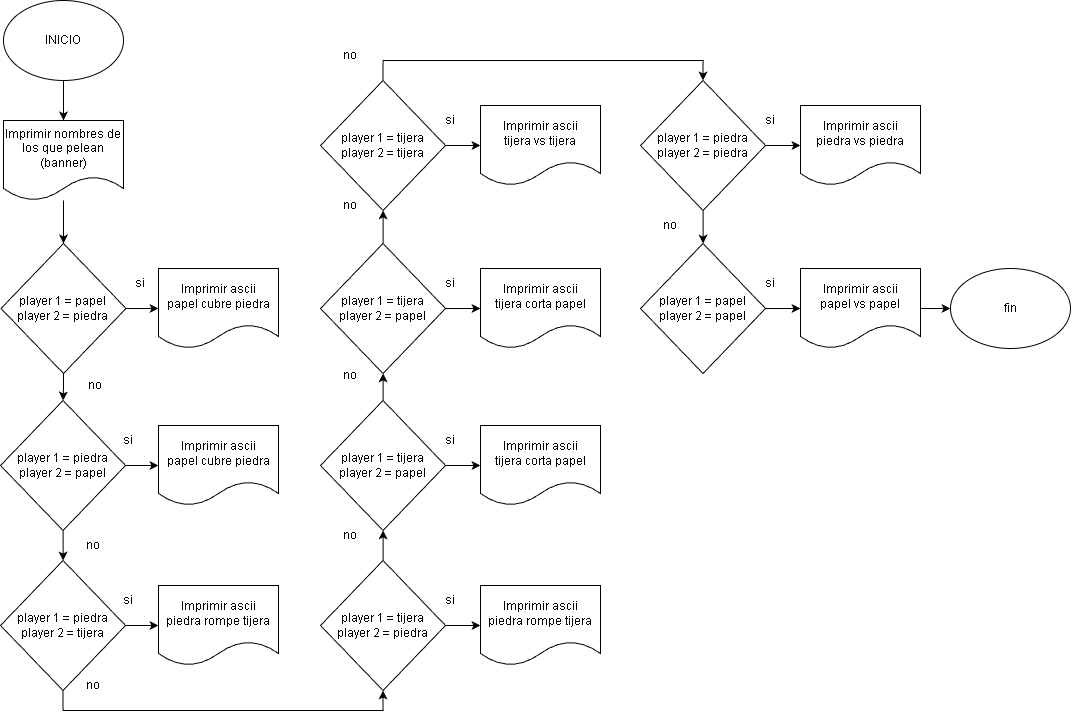

The diagram above was exported from draw.io. Its source (the exported page's mxGraphModel, read from the mxfile embedded in the PNG):
<mxGraphModel dx="1070" dy="617" grid="1" gridSize="10" guides="1" tooltips="1" connect="1" arrows="1" fold="1" page="1" pageScale="1" pageWidth="1169" pageHeight="827" math="0" shadow="0">
  <root>
    <mxCell id="0" />
    <mxCell id="1" parent="0" />
    <mxCell id="IVgNtg8znfvgXsDYhEN5-4" edge="1" parent="1" source="IVgNtg8znfvgXsDYhEN5-2" style="edgeStyle=orthogonalEdgeStyle;rounded=0;orthogonalLoop=1;jettySize=auto;html=1;" target="IVgNtg8znfvgXsDYhEN5-3" value="">
      <mxGeometry relative="1" as="geometry" />
    </mxCell>
    <mxCell id="IVgNtg8znfvgXsDYhEN5-2" parent="1" style="ellipse;whiteSpace=wrap;html=1;" value="INICIO" vertex="1">
      <mxGeometry height="80" width="120" x="43" y="10" as="geometry" />
    </mxCell>
    <mxCell id="IVgNtg8znfvgXsDYhEN5-6" edge="1" parent="1" source="IVgNtg8znfvgXsDYhEN5-3" style="edgeStyle=orthogonalEdgeStyle;rounded=0;orthogonalLoop=1;jettySize=auto;html=1;" target="IVgNtg8znfvgXsDYhEN5-5" value="">
      <mxGeometry relative="1" as="geometry" />
    </mxCell>
    <mxCell id="IVgNtg8znfvgXsDYhEN5-3" parent="1" style="shape=document;whiteSpace=wrap;html=1;boundedLbl=1;" value="Imprimir nombres de los que pelean (banner)" vertex="1">
      <mxGeometry height="80" width="120" x="43" y="130" as="geometry" />
    </mxCell>
    <mxCell id="IVgNtg8znfvgXsDYhEN5-8" edge="1" parent="1" source="IVgNtg8znfvgXsDYhEN5-5" style="edgeStyle=orthogonalEdgeStyle;rounded=0;orthogonalLoop=1;jettySize=auto;html=1;" target="IVgNtg8znfvgXsDYhEN5-7" value="">
      <mxGeometry relative="1" as="geometry" />
    </mxCell>
    <mxCell id="IVgNtg8znfvgXsDYhEN5-10" edge="1" parent="1" source="IVgNtg8znfvgXsDYhEN5-5" style="edgeStyle=orthogonalEdgeStyle;rounded=0;orthogonalLoop=1;jettySize=auto;html=1;" target="IVgNtg8znfvgXsDYhEN5-9" value="">
      <mxGeometry relative="1" as="geometry" />
    </mxCell>
    <mxCell id="IVgNtg8znfvgXsDYhEN5-5" parent="1" style="rhombus;whiteSpace=wrap;html=1;" value="player 1 = papel&lt;div&gt;player 2 = piedra&lt;/div&gt;" vertex="1">
      <mxGeometry height="130" width="125" x="40.5" y="253" as="geometry" />
    </mxCell>
    <mxCell id="IVgNtg8znfvgXsDYhEN5-7" parent="1" style="shape=document;whiteSpace=wrap;html=1;boundedLbl=1;" value="Imprimir ascii&lt;br&gt;papel cubre piedra" vertex="1">
      <mxGeometry height="80" width="120" x="198" y="278" as="geometry" />
    </mxCell>
    <mxCell id="IVgNtg8znfvgXsDYhEN5-12" edge="1" parent="1" source="IVgNtg8znfvgXsDYhEN5-9" style="edgeStyle=orthogonalEdgeStyle;rounded=0;orthogonalLoop=1;jettySize=auto;html=1;exitX=1;exitY=0.5;exitDx=0;exitDy=0;entryX=0;entryY=0.5;entryDx=0;entryDy=0;" target="IVgNtg8znfvgXsDYhEN5-11">
      <mxGeometry relative="1" as="geometry" />
    </mxCell>
    <mxCell id="IVgNtg8znfvgXsDYhEN5-14" edge="1" parent="1" source="IVgNtg8znfvgXsDYhEN5-9" style="edgeStyle=orthogonalEdgeStyle;rounded=0;orthogonalLoop=1;jettySize=auto;html=1;" target="IVgNtg8znfvgXsDYhEN5-13" value="">
      <mxGeometry relative="1" as="geometry" />
    </mxCell>
    <mxCell id="IVgNtg8znfvgXsDYhEN5-9" parent="1" style="rhombus;whiteSpace=wrap;html=1;" value="player 1 = piedra&lt;div&gt;player 2 = papel&lt;/div&gt;" vertex="1">
      <mxGeometry height="130" width="125" x="40" y="410" as="geometry" />
    </mxCell>
    <mxCell id="IVgNtg8znfvgXsDYhEN5-11" parent="1" style="shape=document;whiteSpace=wrap;html=1;boundedLbl=1;" value="Imprimir ascii&lt;br&gt;papel cubre piedra" vertex="1">
      <mxGeometry height="80" width="120" x="198" y="435" as="geometry" />
    </mxCell>
    <mxCell id="IVgNtg8znfvgXsDYhEN5-16" edge="1" parent="1" source="IVgNtg8znfvgXsDYhEN5-13" style="edgeStyle=orthogonalEdgeStyle;rounded=0;orthogonalLoop=1;jettySize=auto;html=1;exitX=1;exitY=0.5;exitDx=0;exitDy=0;entryX=0;entryY=0.5;entryDx=0;entryDy=0;" target="IVgNtg8znfvgXsDYhEN5-15">
      <mxGeometry relative="1" as="geometry" />
    </mxCell>
    <mxCell id="IVgNtg8znfvgXsDYhEN5-18" edge="1" parent="1" source="IVgNtg8znfvgXsDYhEN5-13" style="edgeStyle=orthogonalEdgeStyle;rounded=0;orthogonalLoop=1;jettySize=auto;html=1;exitX=0.5;exitY=1;exitDx=0;exitDy=0;entryX=0.5;entryY=1;entryDx=0;entryDy=0;" target="IVgNtg8znfvgXsDYhEN5-17">
      <mxGeometry relative="1" as="geometry" />
    </mxCell>
    <mxCell id="IVgNtg8znfvgXsDYhEN5-13" parent="1" style="rhombus;whiteSpace=wrap;html=1;" value="player 1 = piedra&lt;div&gt;player 2 = tijera&lt;/div&gt;" vertex="1">
      <mxGeometry height="130" width="125" x="40" y="570" as="geometry" />
    </mxCell>
    <mxCell id="IVgNtg8znfvgXsDYhEN5-15" parent="1" style="shape=document;whiteSpace=wrap;html=1;boundedLbl=1;" value="Imprimir ascii&lt;br&gt;piedra rompe tijera" vertex="1">
      <mxGeometry height="80" width="120" x="198" y="595" as="geometry" />
    </mxCell>
    <mxCell id="IVgNtg8znfvgXsDYhEN5-22" edge="1" parent="1" source="IVgNtg8znfvgXsDYhEN5-17" style="edgeStyle=orthogonalEdgeStyle;rounded=0;orthogonalLoop=1;jettySize=auto;html=1;exitX=1;exitY=0.5;exitDx=0;exitDy=0;entryX=0;entryY=0.5;entryDx=0;entryDy=0;" target="IVgNtg8znfvgXsDYhEN5-19">
      <mxGeometry relative="1" as="geometry" />
    </mxCell>
    <mxCell id="IVgNtg8znfvgXsDYhEN5-24" edge="1" parent="1" source="IVgNtg8znfvgXsDYhEN5-17" style="edgeStyle=orthogonalEdgeStyle;rounded=0;orthogonalLoop=1;jettySize=auto;html=1;" target="IVgNtg8znfvgXsDYhEN5-23" value="">
      <mxGeometry relative="1" as="geometry" />
    </mxCell>
    <mxCell id="IVgNtg8znfvgXsDYhEN5-17" parent="1" style="rhombus;whiteSpace=wrap;html=1;" value="player 1 = tijera&lt;div&gt;player 2 = piedra&lt;/div&gt;" vertex="1">
      <mxGeometry height="130" width="125" x="360" y="570" as="geometry" />
    </mxCell>
    <mxCell id="IVgNtg8znfvgXsDYhEN5-19" parent="1" style="shape=document;whiteSpace=wrap;html=1;boundedLbl=1;" value="Imprimir ascii&lt;br&gt;piedra rompe tijera" vertex="1">
      <mxGeometry height="80" width="120" x="520" y="595" as="geometry" />
    </mxCell>
    <mxCell id="IVgNtg8znfvgXsDYhEN5-26" edge="1" parent="1" source="IVgNtg8znfvgXsDYhEN5-23" style="edgeStyle=orthogonalEdgeStyle;rounded=0;orthogonalLoop=1;jettySize=auto;html=1;exitX=1;exitY=0.5;exitDx=0;exitDy=0;entryX=0;entryY=0.5;entryDx=0;entryDy=0;" target="IVgNtg8znfvgXsDYhEN5-25">
      <mxGeometry relative="1" as="geometry" />
    </mxCell>
    <mxCell id="IVgNtg8znfvgXsDYhEN5-28" edge="1" parent="1" source="IVgNtg8znfvgXsDYhEN5-23" style="edgeStyle=orthogonalEdgeStyle;rounded=0;orthogonalLoop=1;jettySize=auto;html=1;" target="IVgNtg8znfvgXsDYhEN5-27" value="">
      <mxGeometry relative="1" as="geometry" />
    </mxCell>
    <mxCell id="IVgNtg8znfvgXsDYhEN5-23" parent="1" style="rhombus;whiteSpace=wrap;html=1;" value="player 1 = tijera&lt;div&gt;player 2 = papel&lt;/div&gt;" vertex="1">
      <mxGeometry height="130" width="125" x="360" y="410" as="geometry" />
    </mxCell>
    <mxCell id="IVgNtg8znfvgXsDYhEN5-25" parent="1" style="shape=document;whiteSpace=wrap;html=1;boundedLbl=1;" value="Imprimir ascii&lt;br&gt;tijera corta papel" vertex="1">
      <mxGeometry height="80" width="120" x="520" y="435" as="geometry" />
    </mxCell>
    <mxCell id="IVgNtg8znfvgXsDYhEN5-30" edge="1" parent="1" source="IVgNtg8znfvgXsDYhEN5-27" style="edgeStyle=orthogonalEdgeStyle;rounded=0;orthogonalLoop=1;jettySize=auto;html=1;exitX=1;exitY=0.5;exitDx=0;exitDy=0;entryX=0;entryY=0.5;entryDx=0;entryDy=0;" target="IVgNtg8znfvgXsDYhEN5-29">
      <mxGeometry relative="1" as="geometry" />
    </mxCell>
    <mxCell id="IVgNtg8znfvgXsDYhEN5-32" edge="1" parent="1" source="IVgNtg8znfvgXsDYhEN5-27" style="edgeStyle=orthogonalEdgeStyle;rounded=0;orthogonalLoop=1;jettySize=auto;html=1;" target="IVgNtg8znfvgXsDYhEN5-31" value="">
      <mxGeometry relative="1" as="geometry" />
    </mxCell>
    <mxCell id="IVgNtg8znfvgXsDYhEN5-27" parent="1" style="rhombus;whiteSpace=wrap;html=1;" value="player 1 = tijera&lt;div&gt;player 2 = papel&lt;/div&gt;" vertex="1">
      <mxGeometry height="130" width="125" x="360" y="253" as="geometry" />
    </mxCell>
    <mxCell id="IVgNtg8znfvgXsDYhEN5-29" parent="1" style="shape=document;whiteSpace=wrap;html=1;boundedLbl=1;" value="Imprimir ascii&lt;br&gt;tijera corta papel" vertex="1">
      <mxGeometry height="80" width="120" x="520" y="278" as="geometry" />
    </mxCell>
    <mxCell id="IVgNtg8znfvgXsDYhEN5-34" edge="1" parent="1" source="IVgNtg8znfvgXsDYhEN5-31" style="edgeStyle=orthogonalEdgeStyle;rounded=0;orthogonalLoop=1;jettySize=auto;html=1;exitX=1;exitY=0.5;exitDx=0;exitDy=0;entryX=0;entryY=0.5;entryDx=0;entryDy=0;" target="IVgNtg8znfvgXsDYhEN5-33">
      <mxGeometry relative="1" as="geometry" />
    </mxCell>
    <mxCell id="IVgNtg8znfvgXsDYhEN5-36" edge="1" parent="1" source="IVgNtg8znfvgXsDYhEN5-31" style="edgeStyle=orthogonalEdgeStyle;rounded=0;orthogonalLoop=1;jettySize=auto;html=1;exitX=0.5;exitY=0;exitDx=0;exitDy=0;entryX=0.5;entryY=0;entryDx=0;entryDy=0;" target="IVgNtg8znfvgXsDYhEN5-35">
      <mxGeometry relative="1" as="geometry" />
    </mxCell>
    <mxCell id="IVgNtg8znfvgXsDYhEN5-31" parent="1" style="rhombus;whiteSpace=wrap;html=1;" value="player 1 = tijera&lt;div&gt;player 2 = tijera&lt;/div&gt;" vertex="1">
      <mxGeometry height="130" width="125" x="360" y="90" as="geometry" />
    </mxCell>
    <mxCell id="IVgNtg8znfvgXsDYhEN5-33" parent="1" style="shape=document;whiteSpace=wrap;html=1;boundedLbl=1;" value="Imprimir ascii&lt;br&gt;&lt;div&gt;tijera vs tijera&lt;/div&gt;" vertex="1">
      <mxGeometry height="80" width="120" x="520" y="115" as="geometry" />
    </mxCell>
    <mxCell id="IVgNtg8znfvgXsDYhEN5-39" edge="1" parent="1" source="IVgNtg8znfvgXsDYhEN5-35" style="edgeStyle=orthogonalEdgeStyle;rounded=0;orthogonalLoop=1;jettySize=auto;html=1;exitX=1;exitY=0.5;exitDx=0;exitDy=0;entryX=0;entryY=0.5;entryDx=0;entryDy=0;" target="IVgNtg8znfvgXsDYhEN5-37">
      <mxGeometry relative="1" as="geometry" />
    </mxCell>
    <mxCell id="IVgNtg8znfvgXsDYhEN5-41" edge="1" parent="1" source="IVgNtg8znfvgXsDYhEN5-35" style="edgeStyle=orthogonalEdgeStyle;rounded=0;orthogonalLoop=1;jettySize=auto;html=1;" target="IVgNtg8znfvgXsDYhEN5-40" value="">
      <mxGeometry relative="1" as="geometry" />
    </mxCell>
    <mxCell id="IVgNtg8znfvgXsDYhEN5-35" parent="1" style="rhombus;whiteSpace=wrap;html=1;" value="player 1 = piedra&lt;div&gt;player 2 = piedra&lt;/div&gt;" vertex="1">
      <mxGeometry height="130" width="125" x="680" y="90" as="geometry" />
    </mxCell>
    <mxCell id="IVgNtg8znfvgXsDYhEN5-37" parent="1" style="shape=document;whiteSpace=wrap;html=1;boundedLbl=1;" value="Imprimir ascii&lt;br&gt;&lt;div&gt;piedra vs piedra&lt;/div&gt;" vertex="1">
      <mxGeometry height="80" width="120" x="840" y="115" as="geometry" />
    </mxCell>
    <mxCell id="IVgNtg8znfvgXsDYhEN5-43" edge="1" parent="1" source="IVgNtg8znfvgXsDYhEN5-40" style="edgeStyle=orthogonalEdgeStyle;rounded=0;orthogonalLoop=1;jettySize=auto;html=1;exitX=1;exitY=0.5;exitDx=0;exitDy=0;entryX=0;entryY=0.5;entryDx=0;entryDy=0;" target="IVgNtg8znfvgXsDYhEN5-42">
      <mxGeometry relative="1" as="geometry" />
    </mxCell>
    <mxCell id="IVgNtg8znfvgXsDYhEN5-40" parent="1" style="rhombus;whiteSpace=wrap;html=1;" value="player 1 = papel&lt;div&gt;player 2 = papel&lt;/div&gt;" vertex="1">
      <mxGeometry height="130" width="125" x="680" y="253" as="geometry" />
    </mxCell>
    <mxCell id="IVgNtg8znfvgXsDYhEN5-47" edge="1" parent="1" source="IVgNtg8znfvgXsDYhEN5-42" style="edgeStyle=orthogonalEdgeStyle;rounded=0;orthogonalLoop=1;jettySize=auto;html=1;exitX=1;exitY=0.5;exitDx=0;exitDy=0;entryX=0;entryY=0.5;entryDx=0;entryDy=0;" target="IVgNtg8znfvgXsDYhEN5-46">
      <mxGeometry relative="1" as="geometry" />
    </mxCell>
    <mxCell id="IVgNtg8znfvgXsDYhEN5-42" parent="1" style="shape=document;whiteSpace=wrap;html=1;boundedLbl=1;" value="Imprimir ascii&lt;br&gt;&lt;div&gt;papel vs papel&lt;/div&gt;" vertex="1">
      <mxGeometry height="80" width="120" x="840" y="278" as="geometry" />
    </mxCell>
    <mxCell id="IVgNtg8znfvgXsDYhEN5-46" parent="1" style="ellipse;whiteSpace=wrap;html=1;" value="fin" vertex="1">
      <mxGeometry height="80" width="120" x="990" y="278" as="geometry" />
    </mxCell>
    <mxCell id="IVgNtg8znfvgXsDYhEN5-48" parent="1" style="text;html=1;whiteSpace=wrap;strokeColor=none;fillColor=none;align=center;verticalAlign=middle;rounded=0;" value="si" vertex="1">
      <mxGeometry height="30" width="60" x="150" y="278" as="geometry" />
    </mxCell>
    <mxCell id="IVgNtg8znfvgXsDYhEN5-51" parent="1" style="text;html=1;whiteSpace=wrap;strokeColor=none;fillColor=none;align=center;verticalAlign=middle;rounded=0;" value="si" vertex="1">
      <mxGeometry height="30" width="60" x="138" y="435" as="geometry" />
    </mxCell>
    <mxCell id="IVgNtg8znfvgXsDYhEN5-52" parent="1" style="text;html=1;whiteSpace=wrap;strokeColor=none;fillColor=none;align=center;verticalAlign=middle;rounded=0;" value="si" vertex="1">
      <mxGeometry height="30" width="60" x="138" y="595" as="geometry" />
    </mxCell>
    <mxCell id="IVgNtg8znfvgXsDYhEN5-53" parent="1" style="text;html=1;whiteSpace=wrap;strokeColor=none;fillColor=none;align=center;verticalAlign=middle;rounded=0;" value="si" vertex="1">
      <mxGeometry height="30" width="60" x="460" y="595" as="geometry" />
    </mxCell>
    <mxCell id="IVgNtg8znfvgXsDYhEN5-54" parent="1" style="text;html=1;whiteSpace=wrap;strokeColor=none;fillColor=none;align=center;verticalAlign=middle;rounded=0;" value="si" vertex="1">
      <mxGeometry height="30" width="60" x="460" y="435" as="geometry" />
    </mxCell>
    <mxCell id="IVgNtg8znfvgXsDYhEN5-55" parent="1" style="text;html=1;whiteSpace=wrap;strokeColor=none;fillColor=none;align=center;verticalAlign=middle;rounded=0;" value="si" vertex="1">
      <mxGeometry height="30" width="60" x="460" y="278" as="geometry" />
    </mxCell>
    <mxCell id="IVgNtg8znfvgXsDYhEN5-56" parent="1" style="text;html=1;whiteSpace=wrap;strokeColor=none;fillColor=none;align=center;verticalAlign=middle;rounded=0;" value="si" vertex="1">
      <mxGeometry height="30" width="60" x="460" y="115" as="geometry" />
    </mxCell>
    <mxCell id="IVgNtg8znfvgXsDYhEN5-57" parent="1" style="text;html=1;whiteSpace=wrap;strokeColor=none;fillColor=none;align=center;verticalAlign=middle;rounded=0;" value="si" vertex="1">
      <mxGeometry height="30" width="60" x="780" y="115" as="geometry" />
    </mxCell>
    <mxCell id="IVgNtg8znfvgXsDYhEN5-60" parent="1" style="text;html=1;whiteSpace=wrap;strokeColor=none;fillColor=none;align=center;verticalAlign=middle;rounded=0;" value="si" vertex="1">
      <mxGeometry height="30" width="60" x="780" y="278" as="geometry" />
    </mxCell>
    <mxCell id="IVgNtg8znfvgXsDYhEN5-61" parent="1" style="text;html=1;whiteSpace=wrap;strokeColor=none;fillColor=none;align=center;verticalAlign=middle;rounded=0;" value="no" vertex="1">
      <mxGeometry height="30" width="60" x="105" y="380" as="geometry" />
    </mxCell>
    <mxCell id="IVgNtg8znfvgXsDYhEN5-62" parent="1" style="text;html=1;whiteSpace=wrap;strokeColor=none;fillColor=none;align=center;verticalAlign=middle;rounded=0;" value="no" vertex="1">
      <mxGeometry height="30" width="60" x="103" y="540" as="geometry" />
    </mxCell>
    <mxCell id="IVgNtg8znfvgXsDYhEN5-63" parent="1" style="text;html=1;whiteSpace=wrap;strokeColor=none;fillColor=none;align=center;verticalAlign=middle;rounded=0;" value="no" vertex="1">
      <mxGeometry height="30" width="60" x="360" y="530" as="geometry" />
    </mxCell>
    <mxCell id="IVgNtg8znfvgXsDYhEN5-66" parent="1" style="text;html=1;whiteSpace=wrap;strokeColor=none;fillColor=none;align=center;verticalAlign=middle;rounded=0;" value="no" vertex="1">
      <mxGeometry height="30" width="60" x="360" y="370" as="geometry" />
    </mxCell>
    <mxCell id="IVgNtg8znfvgXsDYhEN5-67" parent="1" style="text;html=1;whiteSpace=wrap;strokeColor=none;fillColor=none;align=center;verticalAlign=middle;rounded=0;" value="no" vertex="1">
      <mxGeometry height="30" width="60" x="360" y="200" as="geometry" />
    </mxCell>
    <mxCell id="IVgNtg8znfvgXsDYhEN5-68" parent="1" style="text;html=1;whiteSpace=wrap;strokeColor=none;fillColor=none;align=center;verticalAlign=middle;rounded=0;" value="no" vertex="1">
      <mxGeometry height="30" width="60" x="360" y="50" as="geometry" />
    </mxCell>
    <mxCell id="IVgNtg8znfvgXsDYhEN5-69" parent="1" style="text;html=1;whiteSpace=wrap;strokeColor=none;fillColor=none;align=center;verticalAlign=middle;rounded=0;" value="no" vertex="1">
      <mxGeometry height="30" width="60" x="103" y="680" as="geometry" />
    </mxCell>
    <mxCell id="IVgNtg8znfvgXsDYhEN5-71" parent="1" style="text;html=1;whiteSpace=wrap;strokeColor=none;fillColor=none;align=center;verticalAlign=middle;rounded=0;" value="no" vertex="1">
      <mxGeometry height="30" width="60" x="680" y="220" as="geometry" />
    </mxCell>
  </root>
</mxGraphModel>